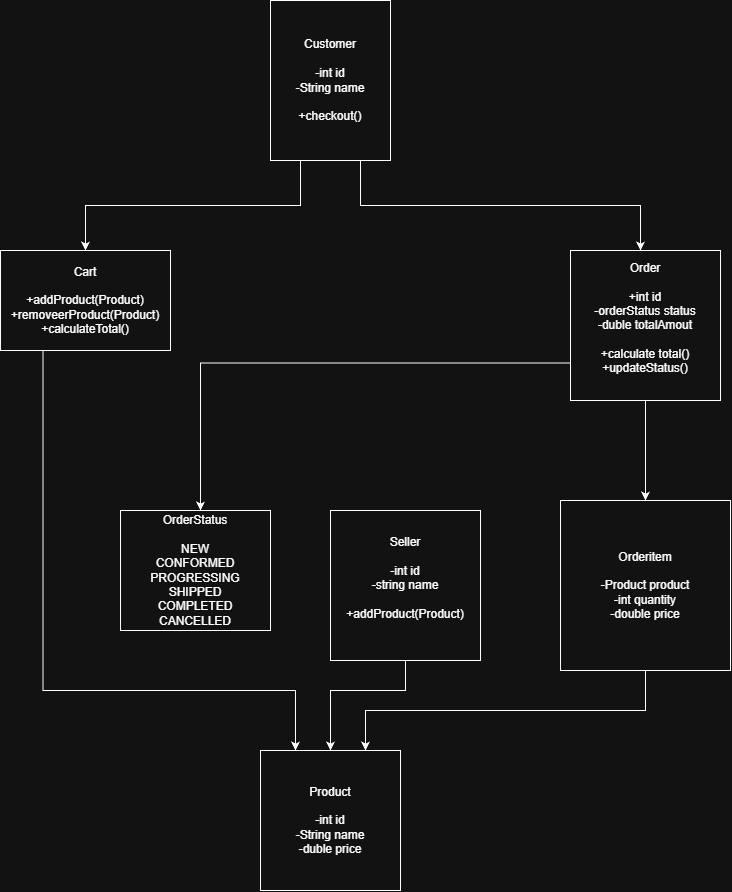

The diagram above was exported from draw.io. Its source (the exported page's mxGraphModel, read from the mxfile embedded in the PNG):
<mxGraphModel dx="2050" dy="2340" grid="1" gridSize="10" guides="1" tooltips="1" connect="1" arrows="1" fold="1" page="1" pageScale="1" pageWidth="827" pageHeight="1169" math="0" shadow="0">
  <root>
    <mxCell id="0" />
    <mxCell id="1" parent="0" />
    <mxCell id="Gmu3rVpnnvv578i3nemU-3" edge="1" parent="1" source="Gmu3rVpnnvv578i3nemU-1" style="edgeStyle=orthogonalEdgeStyle;rounded=0;orthogonalLoop=1;jettySize=auto;html=1;defaultLabelBackgroundColor=page;entryX=0.5;entryY=0;entryDx=0;entryDy=0;exitX=0.25;exitY=1;exitDx=0;exitDy=0;" target="Gmu3rVpnnvv578i3nemU-4">
      <mxGeometry relative="1" as="geometry">
        <mxPoint x="290" y="270" as="targetPoint" />
      </mxGeometry>
    </mxCell>
    <mxCell id="Gmu3rVpnnvv578i3nemU-5" edge="1" parent="1" source="Gmu3rVpnnvv578i3nemU-1" style="edgeStyle=orthogonalEdgeStyle;rounded=0;orthogonalLoop=1;jettySize=auto;html=1;exitX=0.75;exitY=1;exitDx=0;exitDy=0;defaultLabelBackgroundColor=page;">
      <mxGeometry relative="1" as="geometry">
        <mxPoint x="700" y="-260" as="targetPoint" />
      </mxGeometry>
    </mxCell>
    <mxCell id="Gmu3rVpnnvv578i3nemU-1" parent="1" style="rounded=0;whiteSpace=wrap;html=1;" value="Customer&lt;div&gt;&lt;br&gt;&lt;/div&gt;&lt;div&gt;-int id&lt;/div&gt;&lt;div&gt;-String name&lt;/div&gt;&lt;div&gt;&lt;br&gt;&lt;/div&gt;&lt;div&gt;+checkout()&lt;/div&gt;" vertex="1">
      <mxGeometry height="160" width="120" x="330" y="-510" as="geometry" />
    </mxCell>
    <mxCell id="5y5t1XFZ3QAfDdy6z_eM-11" edge="1" parent="1" source="Gmu3rVpnnvv578i3nemU-4" style="edgeStyle=orthogonalEdgeStyle;rounded=0;orthogonalLoop=1;jettySize=auto;html=1;exitX=0.25;exitY=1;exitDx=0;exitDy=0;entryX=0.25;entryY=0;entryDx=0;entryDy=0;defaultLabelBackgroundColor=page;" target="5y5t1XFZ3QAfDdy6z_eM-5">
      <mxGeometry relative="1" as="geometry">
        <Array as="points">
          <mxPoint x="102.5" y="180" />
          <mxPoint x="355" y="180" />
        </Array>
      </mxGeometry>
    </mxCell>
    <mxCell id="Gmu3rVpnnvv578i3nemU-4" parent="1" style="rounded=0;whiteSpace=wrap;html=1;" value="Cart&lt;div&gt;&lt;br&gt;&lt;/div&gt;&lt;div&gt;+addProduct(Product)&lt;/div&gt;&lt;div&gt;+removeerProduct(Product)&lt;/div&gt;&lt;div&gt;+calculateTotal()&lt;/div&gt;" vertex="1">
      <mxGeometry height="100" width="170" x="60" y="-260" as="geometry" />
    </mxCell>
    <mxCell id="Gmu3rVpnnvv578i3nemU-7" edge="1" parent="1" source="Gmu3rVpnnvv578i3nemU-6" style="edgeStyle=orthogonalEdgeStyle;rounded=0;orthogonalLoop=1;jettySize=auto;html=1;defaultLabelBackgroundColor=page;exitX=0;exitY=0.75;exitDx=0;exitDy=0;">
      <mxGeometry relative="1" as="geometry">
        <mxPoint x="260" as="targetPoint" />
      </mxGeometry>
    </mxCell>
    <mxCell id="5y5t1XFZ3QAfDdy6z_eM-2" edge="1" parent="1" source="Gmu3rVpnnvv578i3nemU-6" style="edgeStyle=orthogonalEdgeStyle;rounded=0;orthogonalLoop=1;jettySize=auto;html=1;defaultLabelBackgroundColor=page;">
      <mxGeometry relative="1" as="geometry">
        <mxPoint x="705" y="-10" as="targetPoint" />
      </mxGeometry>
    </mxCell>
    <mxCell id="Gmu3rVpnnvv578i3nemU-6" parent="1" style="rounded=0;whiteSpace=wrap;html=1;" value="Order&lt;div&gt;&lt;br&gt;&lt;/div&gt;&lt;div&gt;+int id&lt;/div&gt;&lt;div&gt;-orderStatus status&lt;/div&gt;&lt;div&gt;-duble totalAmout&lt;/div&gt;&lt;div&gt;&lt;br&gt;&lt;/div&gt;&lt;div&gt;+calculate total()&lt;/div&gt;&lt;div&gt;+updateStatus()&lt;/div&gt;&lt;div&gt;&lt;br&gt;&lt;/div&gt;" vertex="1">
      <mxGeometry height="150" width="150" x="630" y="-260" as="geometry" />
    </mxCell>
    <mxCell id="Gmu3rVpnnvv578i3nemU-8" parent="1" style="rounded=0;whiteSpace=wrap;html=1;" value="OrderStatus&lt;div&gt;&lt;br&gt;&lt;/div&gt;&lt;div&gt;NEW&lt;/div&gt;&lt;div&gt;CONFORMED&lt;/div&gt;&lt;div&gt;PROGRESSING&lt;/div&gt;&lt;div&gt;SHIPPED&lt;/div&gt;&lt;div&gt;COMPLETED&lt;/div&gt;&lt;div&gt;CANCELLED&lt;/div&gt;" vertex="1">
      <mxGeometry height="120" width="150" x="180" as="geometry" />
    </mxCell>
    <mxCell id="5y5t1XFZ3QAfDdy6z_eM-8" edge="1" parent="1" source="5y5t1XFZ3QAfDdy6z_eM-3" style="edgeStyle=orthogonalEdgeStyle;rounded=0;orthogonalLoop=1;jettySize=auto;html=1;exitX=0.5;exitY=1;exitDx=0;exitDy=0;entryX=0.75;entryY=0;entryDx=0;entryDy=0;defaultLabelBackgroundColor=page;" target="5y5t1XFZ3QAfDdy6z_eM-5">
      <mxGeometry relative="1" as="geometry" />
    </mxCell>
    <mxCell id="5y5t1XFZ3QAfDdy6z_eM-3" parent="1" style="whiteSpace=wrap;html=1;aspect=fixed;" value="Orderitem&lt;div&gt;&lt;br&gt;&lt;div&gt;-Product product&lt;/div&gt;&lt;div&gt;-int quantity&lt;/div&gt;&lt;div&gt;-double price&lt;/div&gt;&lt;/div&gt;" vertex="1">
      <mxGeometry height="170" width="170" x="620" y="-10" as="geometry" />
    </mxCell>
    <mxCell id="5y5t1XFZ3QAfDdy6z_eM-9" edge="1" parent="1" source="5y5t1XFZ3QAfDdy6z_eM-4" style="edgeStyle=orthogonalEdgeStyle;rounded=0;orthogonalLoop=1;jettySize=auto;html=1;exitX=0.5;exitY=1;exitDx=0;exitDy=0;entryX=0.5;entryY=0;entryDx=0;entryDy=0;defaultLabelBackgroundColor=page;" target="5y5t1XFZ3QAfDdy6z_eM-5">
      <mxGeometry relative="1" as="geometry">
        <Array as="points">
          <mxPoint x="465" y="180" />
          <mxPoint x="390" y="180" />
        </Array>
      </mxGeometry>
    </mxCell>
    <mxCell id="5y5t1XFZ3QAfDdy6z_eM-4" parent="1" style="whiteSpace=wrap;html=1;aspect=fixed;" value="Seller&lt;div&gt;&lt;br&gt;&lt;/div&gt;&lt;div&gt;-int id&lt;/div&gt;&lt;div&gt;-string name&lt;/div&gt;&lt;div&gt;&lt;br&gt;&lt;/div&gt;&lt;div&gt;+addProduct(Product)&lt;/div&gt;&lt;div&gt;&lt;br&gt;&lt;/div&gt;" vertex="1">
      <mxGeometry height="150" width="150" x="390" as="geometry" />
    </mxCell>
    <mxCell id="5y5t1XFZ3QAfDdy6z_eM-5" parent="1" style="whiteSpace=wrap;html=1;aspect=fixed;" value="Product&lt;div&gt;&lt;br&gt;&lt;/div&gt;&lt;div&gt;-int id&lt;/div&gt;&lt;div&gt;-String name&lt;/div&gt;&lt;div&gt;-duble price&lt;/div&gt;" vertex="1">
      <mxGeometry height="140" width="140" x="320" y="240" as="geometry" />
    </mxCell>
  </root>
</mxGraphModel>